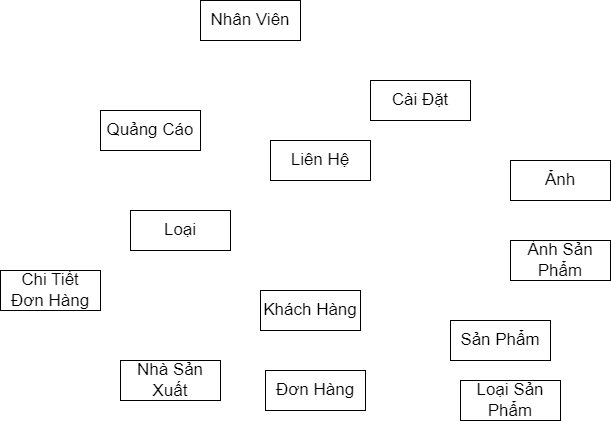

The diagram above was exported from draw.io. Its source (the exported page's mxGraphModel, read from the mxfile embedded in the PNG):
<mxGraphModel dx="942" dy="515" grid="1" gridSize="10" guides="1" tooltips="1" connect="1" arrows="1" fold="1" page="1" pageScale="1" pageWidth="850" pageHeight="1100" math="0" shadow="0">
  <root>
    <mxCell id="0" />
    <mxCell id="1" parent="0" />
    <mxCell id="2" value="Quảng Cáo" style="whiteSpace=wrap;html=1;align=center;fontSize=17;" vertex="1" parent="1">
      <mxGeometry x="160" y="170" width="100" height="40" as="geometry" />
    </mxCell>
    <mxCell id="4" value="Loại" style="whiteSpace=wrap;html=1;align=center;fontSize=17;" vertex="1" parent="1">
      <mxGeometry x="190" y="270" width="100" height="40" as="geometry" />
    </mxCell>
    <mxCell id="5" value="Liên Hệ" style="whiteSpace=wrap;html=1;align=center;fontSize=17;" vertex="1" parent="1">
      <mxGeometry x="330" y="200" width="100" height="40" as="geometry" />
    </mxCell>
    <mxCell id="6" value="Khách Hàng" style="whiteSpace=wrap;html=1;align=center;fontSize=17;" vertex="1" parent="1">
      <mxGeometry x="320" y="350" width="100" height="40" as="geometry" />
    </mxCell>
    <mxCell id="7" value="Nhà Sản Xuất" style="whiteSpace=wrap;html=1;align=center;fontSize=17;" vertex="1" parent="1">
      <mxGeometry x="180" y="420" width="100" height="40" as="geometry" />
    </mxCell>
    <mxCell id="8" value="Đơn Hàng" style="whiteSpace=wrap;html=1;align=center;fontSize=17;" vertex="1" parent="1">
      <mxGeometry x="325" y="430" width="100" height="40" as="geometry" />
    </mxCell>
    <mxCell id="9" value="Chi Tiết &lt;br&gt;Đơn Hàng" style="whiteSpace=wrap;html=1;align=center;fontSize=17;" vertex="1" parent="1">
      <mxGeometry x="60" y="330" width="100" height="40" as="geometry" />
    </mxCell>
    <mxCell id="10" value="Sản Phẩm" style="whiteSpace=wrap;html=1;align=center;fontSize=17;" vertex="1" parent="1">
      <mxGeometry x="510" y="380" width="100" height="40" as="geometry" />
    </mxCell>
    <mxCell id="11" value="Ảnh" style="whiteSpace=wrap;html=1;align=center;fontSize=17;" vertex="1" parent="1">
      <mxGeometry x="570" y="220" width="100" height="40" as="geometry" />
    </mxCell>
    <mxCell id="13" value="Loại Sản Phẩm" style="whiteSpace=wrap;html=1;align=center;fontSize=17;" vertex="1" parent="1">
      <mxGeometry x="520" y="440" width="100" height="40" as="geometry" />
    </mxCell>
    <mxCell id="14" value="Ảnh Sản Phẩm" style="whiteSpace=wrap;html=1;align=center;fontSize=17;" vertex="1" parent="1">
      <mxGeometry x="570" y="300" width="100" height="40" as="geometry" />
    </mxCell>
    <mxCell id="15" value="Cài Đặt" style="whiteSpace=wrap;html=1;align=center;fontSize=17;" vertex="1" parent="1">
      <mxGeometry x="430" y="140" width="100" height="40" as="geometry" />
    </mxCell>
    <mxCell id="16" value="Nhân Viên" style="whiteSpace=wrap;html=1;align=center;fontSize=17;" vertex="1" parent="1">
      <mxGeometry x="260" y="60" width="100" height="40" as="geometry" />
    </mxCell>
  </root>
</mxGraphModel>